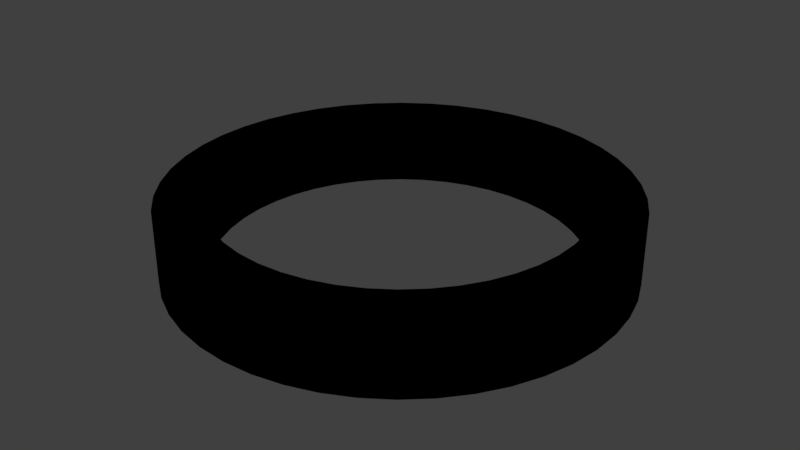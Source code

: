# Source: 125_decoupler.blend  (saved by Blender 2.78.0; exported with 4.5.12 LTS)
import bpy
from mathutils import Matrix  # noqa: F401  (used for matrix-valued properties, if any)

bpy.ops.wm.read_factory_settings(use_empty=True)
scene = bpy.context.scene
scene.name = 'Scene'

# ---- collections
col_collection_1 = bpy.data.collections.new('Collection 1'); scene.collection.children.link(col_collection_1)

# ---- images (referenced by path relative to the original .blend; pixels are not part of the script)
import os
ASSET_DIR = os.environ.get("B2B_ASSET_DIR", "")  # directory of the original .blend (textures are referenced by path, not embedded)
HERE = os.path.dirname(os.path.abspath(__file__))  # packed textures are extracted next to this script under _unpacked/

def load_image(name, relpath, width, height, colorspace="sRGB"):
    """Load a texture the original file referenced (path relative to the .blend, or extracted next to this script)."""
    p = next((c for c in (os.path.join(HERE, relpath), os.path.join(ASSET_DIR, relpath)) if relpath and os.path.exists(c)), "")
    if p:
        img = bpy.data.images.load(p, check_existing=True)
        img.name = name
    else:  # same state as the original file: an image datablock whose file is absent (Cycles renders it pink)
        img = bpy.data.images.new(name, width, height)
        img.source = "FILE"
        img.filepath = "//" + (relpath or name)
    img.colorspace_settings.name = colorspace
    return img
img_decoupler = load_image('Decoupler', '125_decoupler.png', 1024, 1024, 'sRGB')

# ---- materials (node trees are filled in below, after node groups)
mat_material = bpy.data.materials.new('Material')
mat_material.alpha_threshold = 0.0
mat_material.roughness = 0.5
mat_material.line_color = (0.0, 0.0, 0.0, 1.0)

# ---- material node trees
mat_material.use_nodes = True; mat_material.node_tree.nodes.clear()
_N = mat_material.node_tree.nodes; _L = mat_material.node_tree.links
n0 = _N.new('NodeUndefined'); n0.name = 'Output'; n0.location = (300, 300)
n0.inputs[1].default_value = 1.0
n1 = _N.new('NodeUndefined'); n1.name = 'Material'; n1.location = (10, 300)
n1.inputs[0].default_value = (0.0, 0.0, 0.0, 1.0)
n1.inputs[1].default_value = (0.0, 0.0, 0.0, 1.0)
n1.inputs[2].default_value = 0.0
n1.inputs[3].default_value = (0.0, 0.0, 0.0)
n2 = _N.new('ShaderNodeTexImage'); n2.name = 'Image Texture'; n2.location = (-172, 308)
n2.width = 140
n2.image = img_decoupler
_L.new(n1.outputs[0], n0.inputs[0])

# ---- world
world_world = bpy.data.worlds.new('World'); scene.world = world_world
world_world.color = (0.05088, 0.05088, 0.05088)
world_world.use_sun_shadow = False
world_world.sun_shadow_jitter_overblur = 0.0
world_world.cycles.sampling_method = 'MANUAL'

# ---- meshes
me_cylinder_001 = bpy.data.meshes.new('Cylinder.001')
me_cylinder_001.from_pydata([(0.0, 1.0, -1.0), (0.0, 1.0, 1.0), (0.1362, 0.9907, -1.0), (0.1362, 0.9907, 1.0), (0.2698, 0.9629, -1.0), (0.2698, 0.9629, 1.0), (0.3984, 0.9172, -1.0), (0.3984, 0.9172, 1.0), (0.5196, 0.8544, -1.0), (0.5196, 0.8544, 1.0), (0.6311, 0.7757, -1.0), (0.6311, 0.7757, 1.0), (0.7308, 0.6826, -1.0), (0.7308, 0.6826, 1.0), (0.817, 0.5767, -1.0), (0.817, 0.5767, 1.0), (0.8879, 0.4601, -1.0), (0.8879, 0.4601, 1.0), (0.9423, 0.3349, -1.0), (0.9423, 0.3349, 1.0), (0.9791, 0.2035, -1.0), (0.9791, 0.2035, 1.0), (0.9977, 0.06824, -1.0), (0.9977, 0.06824, 1.0), (0.9977, -0.06824, -1.0), (0.9977, -0.06824, 1.0), (0.9791, -0.2035, -1.0), (0.9791, -0.2035, 1.0), (0.9423, -0.3349, -1.0), (0.9423, -0.3349, 1.0), (0.8879, -0.4601, -1.0), (0.8879, -0.4601, 1.0), (0.817, -0.5767, -1.0), (0.817, -0.5767, 1.0), (0.7308, -0.6826, -1.0), (0.7308, -0.6826, 1.0), (0.6311, -0.7757, -1.0), (0.6311, -0.7757, 1.0), (0.5196, -0.8544, -1.0), (0.5196, -0.8544, 1.0), (0.3984, -0.9172, -1.0), (0.3984, -0.9172, 1.0), (0.2698, -0.9629, -1.0), (0.2698, -0.9629, 1.0), (0.1362, -0.9907, -1.0), (0.1362, -0.9907, 1.0), (3.894e-07, -1.0, -1.0), (3.894e-07, -1.0, 1.0), (-0.1362, -0.9907, -1.0), (-0.1362, -0.9907, 1.0), (-0.2698, -0.9629, -1.0), (-0.2698, -0.9629, 1.0), (-0.3984, -0.9172, -1.0), (-0.3984, -0.9172, 1.0), (-0.5196, -0.8544, -1.0), (-0.5196, -0.8544, 1.0), (-0.6311, -0.7757, -1.0), (-0.6311, -0.7757, 1.0), (-0.7308, -0.6826, -1.0), (-0.7308, -0.6826, 1.0), (-0.817, -0.5767, -1.0), (-0.817, -0.5767, 1.0), (-0.8879, -0.4601, -1.0), (-0.8879, -0.4601, 1.0), (-0.9423, -0.3349, -1.0), (-0.9423, -0.3349, 1.0), (-0.9791, -0.2035, -1.0), (-0.9791, -0.2035, 1.0), (-0.9977, -0.06824, -1.0), (-0.9977, -0.06824, 1.0), (-0.9977, 0.06824, -1.0), (-0.9977, 0.06824, 1.0), (-0.9791, 0.2035, -1.0), (-0.9791, 0.2035, 1.0), (-0.9423, 0.3349, -1.0), (-0.9423, 0.3349, 1.0), (-0.8879, 0.4601, -1.0), (-0.8879, 0.4601, 1.0), (-0.817, 0.5767, -1.0), (-0.817, 0.5767, 1.0), (-0.7308, 0.6826, -1.0), (-0.7308, 0.6826, 1.0), (-0.6311, 0.7757, -1.0), (-0.6311, 0.7757, 1.0), (-0.5196, 0.8544, -1.0), (-0.5196, 0.8544, 1.0), (-0.3984, 0.9172, -1.0), (-0.3984, 0.9172, 1.0), (-0.2698, 0.9629, -1.0), (-0.2698, 0.9629, 1.0), (-0.1362, 0.9907, -1.0), (-0.1362, 0.9907, 1.0), (0.5847, 0.546, 1.0), (0.5847, 0.546, -1.0), (0.5049, 0.6206, 1.0), (0.5049, 0.6206, -1.0), (0.6536, -0.4613, 1.0), (0.6536, -0.4613, -1.0), (0.7103, -0.3681, 1.0), (0.7103, -0.3681, -1.0), (0.6536, 0.4613, 1.0), (0.6536, 0.4613, -1.0), (0.7538, -0.2679, 1.0), (0.7538, -0.2679, -1.0), (-0.1089, -0.7925, 1.0), (-0.1089, -0.7925, -1.0), (-0.2158, -0.7703, 1.0), (-0.2158, -0.7703, -1.0), (-0.3187, -0.7338, 1.0), (-0.3187, -0.7338, -1.0), (0.7981, -0.05459, 1.0), (0.7981, -0.05459, -1.0), (0.7981, -0.01175, 1.0), (0.2158, 0.7703, 1.0), (0.2158, 0.7703, -1.0), (0.7833, -0.1628, 1.0), (0.7833, -0.1628, -1.0), (0.7981, 0.05459, 1.0), (0.7981, 0.05459, -1.0), (0.5847, -0.546, 1.0), (0.5847, -0.546, -1.0), (0.3187, -0.7338, 1.0), (0.3187, -0.7338, -1.0), (0.4157, -0.6835, 1.0), (0.4157, -0.6835, -1.0), (0.5049, -0.6206, 1.0), (0.5049, -0.6206, -1.0), (0.4157, 0.6835, 1.0), (0.4157, 0.6835, -1.0), (0.3187, 0.7338, 1.0), (0.3187, 0.7338, -1.0), (0.1089, 0.7925, 1.0), (0.1089, 0.7925, -1.0), (0.0, 0.8, 1.0), (0.0, 0.8, -1.0), (-0.4157, -0.6835, 1.0), (-0.4157, -0.6835, -1.0), (-0.5049, -0.6206, 1.0), (-0.5049, -0.6206, -1.0), (-0.5847, -0.546, 1.0), (-0.5847, -0.546, -1.0), (0.7103, 0.3681, 1.0), (0.7103, 0.3681, -1.0), (0.7538, 0.2679, 1.0), (0.7538, 0.2679, -1.0), (0.7833, 0.1628, 1.0), (0.7833, 0.1628, -1.0), (3.115e-07, -0.8, 1.0), (3.115e-07, -0.8, -1.0), (0.1089, -0.7925, 1.0), (0.1089, -0.7925, -1.0), (0.2158, -0.7703, 1.0), (0.2158, -0.7703, -1.0), (-0.7538, 0.2679, 1.0), (-0.7538, 0.2679, -1.0), (-0.7103, 0.3681, 1.0), (-0.7103, 0.3681, -1.0), (-0.7833, 0.1628, 1.0), (-0.7833, 0.1628, -1.0), (-0.5847, 0.546, 1.0), (-0.5847, 0.546, -1.0), (-0.6536, 0.4613, 1.0), (-0.6536, 0.4613, -1.0), (-0.5049, 0.6206, 1.0), (-0.5049, 0.6206, -1.0), (-0.4157, 0.6835, 1.0), (-0.4157, 0.6835, -1.0), (-0.6536, -0.4613, 1.0), (-0.6536, -0.4613, -1.0), (-0.7538, -0.2679, 1.0), (-0.7538, -0.2679, -1.0), (-0.7103, -0.3681, 1.0), (-0.7103, -0.3681, -1.0), (-0.3187, 0.7338, 1.0), (-0.3187, 0.7338, -1.0), (-0.1089, 0.7925, 1.0), (-0.1089, 0.7925, -1.0), (-0.2158, 0.7703, 1.0), (-0.2158, 0.7703, -1.0), (-0.7981, 0.05459, 1.0), (-0.7981, 0.05459, -1.0), (-0.7833, -0.1628, 1.0), (-0.7833, -0.1628, -1.0), (-0.7981, 0.01175, 1.0), (-0.7981, -0.05459, 1.0), (-0.7981, -0.05459, -1.0)], [], [(0, 1, 3, 2), (2, 3, 5, 4), (4, 5, 7, 6), (6, 7, 9, 8), (8, 9, 11, 10), (10, 11, 13, 12), (12, 13, 15, 14), (14, 15, 17, 16), (16, 17, 19, 18), (18, 19, 21, 20), (20, 21, 23, 22), (22, 23, 25, 24), (24, 25, 27, 26), (26, 27, 29, 28), (28, 29, 31, 30), (30, 31, 33, 32), (32, 33, 35, 34), (34, 35, 37, 36), (36, 37, 39, 38), (38, 39, 41, 40), (40, 41, 43, 42), (42, 43, 45, 44), (44, 45, 47, 46), (46, 47, 49, 48), (48, 49, 51, 50), (50, 51, 53, 52), (52, 53, 55, 54), (54, 55, 57, 56), (56, 57, 59, 58), (58, 59, 61, 60), (60, 61, 63, 62), (62, 63, 65, 64), (64, 65, 67, 66), (66, 67, 69, 68), (68, 69, 71, 70), (70, 71, 73, 72), (72, 73, 75, 74), (74, 75, 77, 76), (76, 77, 79, 78), (78, 79, 81, 80), (80, 81, 83, 82), (82, 83, 85, 84), (84, 85, 87, 86), (86, 87, 89, 88), (3, 1, 91, 89, 87, 85, 83, 81, 79, 77, 75, 73, 71, 183, 179, 157, 153, 155, 161, 159, 163, 165, 173, 177, 175, 133, 131, 113, 129, 127, 94, 92, 100, 141, 143, 145, 117, 112, 25, 23, 21, 19, 17, 15, 13, 11, 9, 7, 5), (88, 89, 91, 90), (90, 91, 1, 0), (0, 2, 4, 6, 8, 10, 12, 14, 16, 18, 20, 22, 24, 111, 118, 146, 144, 142, 101, 93, 95, 128, 130, 114, 132, 134, 176, 178, 174, 166, 164, 160, 162, 156, 154, 158, 180, 70, 72, 74, 76, 78, 80, 82, 84, 86, 88, 90), (144, 143, 141, 142), (180, 179, 183, 184, 185), (185, 184, 181, 182), (111, 110, 112, 117, 118), (118, 117, 145, 146), (107, 106, 104, 105), (101, 100, 92, 93), (142, 141, 100, 101), (95, 94, 127, 128), (182, 181, 169, 170), (120, 119, 96, 97), (136, 135, 108, 109), (97, 96, 98, 99), (170, 169, 171, 172), (128, 127, 129, 130), (25, 112, 110, 115, 102, 98, 96, 119, 125, 123, 121, 151, 149, 147, 104, 106, 108, 135, 137, 139, 167, 171, 169, 181, 184, 183, 71, 69, 67, 65, 63, 61, 59, 57, 55, 53, 51, 49, 47, 45, 43, 41, 39, 37, 35, 33, 31, 29, 27), (124, 123, 125, 126), (176, 175, 177, 178), (130, 129, 113, 114), (116, 115, 110, 111), (140, 139, 137, 138), (172, 171, 167, 168), (109, 108, 106, 107), (158, 157, 179, 180), (162, 161, 155, 156), (103, 102, 115, 116), (122, 121, 123, 124), (150, 149, 151, 152), (132, 131, 133, 134), (93, 92, 94, 95), (105, 104, 147, 148), (166, 165, 163, 164), (146, 145, 143, 144), (126, 125, 119, 120), (156, 155, 153, 154), (168, 167, 139, 140), (114, 113, 131, 132), (99, 98, 102, 103), (148, 147, 149, 150), (134, 133, 175, 176), (138, 137, 135, 136), (164, 163, 159, 160), (160, 159, 161, 162), (178, 177, 173, 174), (70, 180, 185, 182, 170, 172, 168, 140, 138, 136, 109, 107, 105, 148, 150, 152, 122, 124, 126, 120, 97, 99, 103, 116, 111, 24, 26, 28, 30, 32, 34, 36, 38, 40, 42, 44, 46, 48, 50, 52, 54, 56, 58, 60, 62, 64, 66, 68), (174, 173, 165, 166), (152, 151, 121, 122), (154, 153, 157, 158)])
me_cylinder_001.polygons.foreach_set('use_smooth', [True] * 96)
_uv = me_cylinder_001.uv_layers.new(name='UVMap')
_uv.uv.foreach_set('vector', [0.7188, 0.6667, 0.7188, 0.3333, 0.7395, 0.3333, 0.7395, 0.6667, 0.7395, 0.6667, 0.7395, 0.3333, 0.7582, 0.3333, 0.7582, 0.6667, 0.2582, 0.3333, 0.2582, 0.6667, 0.2418, 0.6667, 0.2418, 0.3333, 0.2418, 0.3333, 0.2418, 0.6667, 0.223, 0.6667, 0.223, 0.3333, 0.223, 0.3333, 0.223, 0.6667, 0.2024, 0.6667, 0.2023, 0.3333, 0.2023, 0.3333, 0.2024, 0.6667, 0.1802, 0.6667, 0.1802, 0.3333, 0.1802, 0.3333, 0.1802, 0.6667, 0.1569, 0.6667, 0.1569, 0.3333, 0.1569, 0.3333, 0.1569, 0.6667, 0.133, 0.6667, 0.133, 0.3333, 0.133, 0.3333, 0.133, 0.6667, 0.1088, 0.6667, 0.1088, 0.3333, 0.1088, 0.3333, 0.1088, 0.6667, 0.08484, 0.6667, 0.08484, 0.3333, 0.08484, 0.3333, 0.08484, 0.6667, 0.06157, 0.6667, 0.06157, 0.3333, 0.06157, 0.3333, 0.06157, 0.6667, 0.0394, 0.6667, 0.0394, 0.3333, 0.0394, 0.3333, 0.0394, 0.6667, 0.01875, 0.6667, 0.01875, 0.3333, 0.01875, 0.3333, 0.01875, 0.6667, 3.167e-08, 0.6667, 0.0, 0.3333, 1.0, 0.3333, 1.0, 0.6667, 0.9813, 0.6667, 0.9813, 0.3333, 0.9813, 0.3333, 0.9813, 0.6667, 0.9606, 0.6667, 0.9606, 0.3333, 0.9606, 0.3333, 0.9606, 0.6667, 0.9384, 0.6667, 0.9384, 0.3333, 0.9384, 0.3333, 0.9384, 0.6667, 0.9152, 0.6667, 0.9152, 0.3333, 0.9152, 0.3333, 0.9152, 0.6667, 0.8912, 0.6667, 0.8912, 0.3333, 0.8912, 0.3333, 0.8912, 0.6667, 0.867, 0.6667, 0.867, 0.3333, 0.867, 0.3333, 0.867, 0.6667, 0.8431, 0.6667, 0.8431, 0.3333, 0.8431, 0.3333, 0.8431, 0.6667, 0.8198, 0.6667, 0.8198, 0.3333, 0.8198, 0.3333, 0.8198, 0.6667, 0.7977, 0.6667, 0.7977, 0.3333, 0.7977, 0.3333, 0.7977, 0.6667, 0.777, 0.6667, 0.777, 0.3333, 0.777, 0.3333, 0.777, 0.6667, 0.7582, 0.6667, 0.7582, 0.3333, 0.5165, 0.3333, 0.5165, 0.6667, 0.4977, 0.6667, 0.4977, 0.3333, 0.4977, 0.3333, 0.4977, 0.6667, 0.4771, 0.6667, 0.4771, 0.3333, 0.4771, 0.3333, 0.4771, 0.6667, 0.4549, 0.6667, 0.4549, 0.3333, 0.4549, 0.3333, 0.4549, 0.6667, 0.4317, 0.6667, 0.4317, 0.3333, 0.4317, 0.3333, 0.4317, 0.6667, 0.4077, 0.6667, 0.4077, 0.3333, 0.4077, 0.3333, 0.4077, 0.6667, 0.3835, 0.6667, 0.3835, 0.3333, 0.3835, 0.3333, 0.3835, 0.6667, 0.3596, 0.6667, 0.3596, 0.3333, 0.3596, 0.3333, 0.3596, 0.6667, 0.3363, 0.6667, 0.3363, 0.3333, 0.3363, 0.3333, 0.3363, 0.6667, 0.3141, 0.6667, 0.3141, 0.3333, 0.3141, 0.3333, 0.3141, 0.6667, 0.2935, 0.6667, 0.2935, 0.3333, 0.2935, 0.3333, 0.2935, 0.6667, 0.2747, 0.6667, 0.2747, 0.3333, 0.2747, 0.3333, 0.2747, 0.6667, 0.2582, 0.6667, 0.2582, 0.3333, 0.5165, 0.6667, 0.5165, 0.3333, 0.5352, 0.3333, 0.5352, 0.6667, 0.5352, 0.6667, 0.5352, 0.3333, 0.5559, 0.3333, 0.5559, 0.6667, 0.5559, 0.6667, 0.5559, 0.3333, 0.5781, 0.3333, 0.5781, 0.6667, 0.5781, 0.6667, 0.5781, 0.3333, 0.6013, 0.3333, 0.6013, 0.6667, 0.6013, 0.6667, 0.6013, 0.3333, 0.6253, 0.3333, 0.6253, 0.6667, 0.6253, 0.6667, 0.6253, 0.3333, 0.6495, 0.3333, 0.6495, 0.6667, 0.6495, 0.6667, 0.6495, 0.3333, 0.6734, 0.3333, 0.6734, 0.6667, 0.4585, 0.1551, 0.4585, 0.1752, 0.4556, 0.1951, 0.4498, 0.2145, 0.4413, 0.2329, 0.4302, 0.2501, 0.4167, 0.2657, 0.4011, 0.2794, 0.3836, 0.291, 0.3646, 0.3003, 0.3445, 0.307, 0.3236, 0.3111, 0.3022, 0.3125, 0.2956, 0.2826, 0.3022, 0.283, 0.3193, 0.2819, 0.336, 0.2786, 0.3522, 0.2732, 0.3673, 0.2658, 0.3813, 0.2566, 0.3938, 0.2456, 0.4046, 0.2331, 0.4135, 0.2194, 0.4203, 0.2046, 0.4249, 0.1891, 0.4272, 0.1732, 0.4272, 0.1571, 0.4249, 0.1411, 0.4203, 0.1256, 0.4135, 0.1109, 0.4046, 0.09713, 0.3938, 0.08465, 0.3813, 0.07367, 0.3673, 0.06439, 0.3522, 0.05699, 0.336, 0.0516, 0.3193, 0.04833, 0.3089, 0.04766, 0.3022, 0.01776, 0.3236, 0.01913, 0.3445, 0.02322, 0.3646, 0.02996, 0.3836, 0.03921, 0.4011, 0.05081, 0.4167, 0.06453, 0.4302, 0.08014, 0.4413, 0.09732, 0.4498, 0.1158, 0.4556, 0.1351, 0.6734, 0.6667, 0.6734, 0.3333, 0.6967, 0.3333, 0.6967, 0.6667, 0.6967, 0.6667, 0.6967, 0.3333, 0.7188, 0.3333, 0.7188, 0.6667, 0.5196, 0.2539, 0.5086, 0.2369, 0.5002, 0.2186, 0.4945, 0.1995, 0.4916, 0.1797, 0.4916, 0.1598, 0.4945, 0.1401, 0.5002, 0.1209, 0.5086, 0.1026, 0.5196, 0.0856, 0.533, 0.07015, 0.5484, 0.05656, 0.5657, 0.04507, 0.5818, 0.07001, 0.568, 0.0792, 0.5556, 0.09008, 0.545, 0.1024, 0.5362, 0.1161, 0.5294, 0.1307, 0.5248, 0.146, 0.5225, 0.1618, 0.5225, 0.1777, 0.5248, 0.1935, 0.5294, 0.2089, 0.5362, 0.2235, 0.545, 0.2371, 0.5556, 0.2495, 0.568, 0.2603, 0.5818, 0.2695, 0.5969, 0.2769, 0.6128, 0.2822, 0.6294, 0.2854, 0.6463, 0.2865, 0.6632, 0.2854, 0.6798, 0.2822, 0.6957, 0.2769, 0.7108, 0.2695, 0.7269, 0.2945, 0.7081, 0.3036, 0.6881, 0.3103, 0.6674, 0.3144, 0.6463, 0.3157, 0.6252, 0.3144, 0.6045, 0.3103, 0.5845, 0.3036, 0.5657, 0.2945, 0.5484, 0.283, 0.533, 0.2694, 0.6327, 1.0, 0.6327, 0.6667, 0.6519, 0.6667, 0.6519, 1.0, 0.3817, 0.6667, 0.3817, 1.0, 0.3747, 1.0, 0.3639, 1.0, 0.3639, 0.6667, 0.3639, 0.6667, 0.3639, 1.0, 0.3453, 1.0, 0.3453, 0.6667, 0.5798, 1.0, 0.5798, 0.6667, 0.5863, 0.6667, 0.5964, 0.6667, 0.5964, 1.0, 0.5964, 1.0, 0.5964, 0.6667, 0.6141, 0.6667, 0.6141, 1.0, 0.2066, 0.6667, 0.2066, 1.0, 0.1916, 1.0, 0.1916, 0.6667, 0.6712, 1.0, 0.6712, 0.6667, 0.6904, 0.6667, 0.6904, 1.0, 0.6519, 1.0, 0.6519, 0.6667, 0.6712, 0.6667, 0.6712, 1.0, 0.709, 1.0, 0.709, 0.6667, 0.7267, 0.6667, 0.7267, 1.0, 0.3453, 0.6667, 0.3453, 1.0, 0.3262, 1.0, 0.3262, 0.6667, 0.06245, 0.6667, 0.06245, 1.0, 0.04472, 1.0, 0.04472, 0.6667, 0.2348, 0.6667, 0.2348, 1.0, 0.2198, 1.0, 0.2198, 0.6667, 0.04472, 0.6667, 0.04472, 1.0, 0.0282, 1.0, 0.0282, 0.6667, 0.3262, 0.6667, 0.3262, 1.0, 0.3068, 1.0, 0.3068, 0.6667, 0.7267, 1.0, 0.7267, 0.6667, 0.7432, 0.6667, 0.7432, 1.0, 0.3022, 0.01776, 0.3089, 0.04766, 0.3022, 0.04723, 0.2852, 0.04833, 0.2685, 0.0516, 0.2523, 0.05699, 0.2372, 0.06439, 0.2232, 0.07367, 0.2107, 0.08465, 0.1999, 0.09713, 0.191, 0.1109, 0.1842, 0.1256, 0.1796, 0.1411, 0.1773, 0.1571, 0.1773, 0.1732, 0.1796, 0.1891, 0.1842, 0.2046, 0.191, 0.2194, 0.1999, 0.2331, 0.2107, 0.2456, 0.2232, 0.2566, 0.2372, 0.2658, 0.2523, 0.2732, 0.2685, 0.2786, 0.2852, 0.2819, 0.2956, 0.2826, 0.3022, 0.3125, 0.2809, 0.3111, 0.26, 0.307, 0.2399, 0.3003, 0.2209, 0.291, 0.2034, 0.2794, 0.1878, 0.2657, 0.1743, 0.2501, 0.1632, 0.2329, 0.1547, 0.2145, 0.1489, 0.1951, 0.146, 0.1752, 0.146, 0.1551, 0.1489, 0.1351, 0.1547, 0.1158, 0.1632, 0.09732, 0.1743, 0.08014, 0.1878, 0.06453, 0.2034, 0.05081, 0.2209, 0.03921, 0.2399, 0.02996, 0.26, 0.02322, 0.2809, 0.01913, 0.1002, 0.6667, 0.1002, 1.0, 0.08107, 1.0, 0.08107, 0.6667, 0.9024, 0.6667, 0.9024, 1.0, 0.8838, 1.0, 0.8838, 0.6667, 0.7432, 1.0, 0.7432, 0.6667, 0.7582, 0.6667, 0.7582, 1.0, 0.5648, 1.0, 0.5648, 0.6667, 0.5798, 0.6667, 0.5798, 1.0, 0.2691, 0.6667, 0.2691, 1.0, 0.2513, 1.0, 0.2513, 0.6667, 0.3068, 0.6667, 0.3068, 1.0, 0.2877, 1.0, 0.2877, 0.6667, 0.2198, 0.6667, 0.2198, 1.0, 0.2066, 1.0, 0.2066, 0.6667, 0.3982, 0.6667, 0.3982, 1.0, 0.3817, 1.0, 0.3817, 0.6667, 0.7898, 0.6667, 0.7898, 1.0, 0.7732, 1.0, 0.7732, 0.6667, 0.0132, 0.6667, 0.0132, 1.0, 5.96e-08, 1.0, 0.0, 0.6667, 0.1196, 0.6667, 0.1196, 1.0, 0.1002, 1.0, 0.1002, 0.6667, 0.1573, 0.6667, 0.1573, 1.0, 0.1387, 1.0, 0.1387, 0.6667, 0.9367, 0.6667, 0.9367, 1.0, 0.9201, 1.0, 0.9201, 0.6667, 0.6904, 1.0, 0.6904, 0.6667, 0.709, 0.6667, 0.709, 1.0, 0.1916, 0.6667, 0.1916, 1.0, 0.1751, 1.0, 0.1751, 0.6667, 0.8453, 0.6667, 0.8453, 1.0, 0.8261, 1.0, 0.8261, 0.6667, 0.6141, 1.0, 0.6141, 0.6667, 0.6327, 0.6667, 0.6327, 1.0, 0.08107, 0.6667, 0.08107, 1.0, 0.06245, 1.0, 0.06245, 0.6667, 0.7732, 0.6667, 0.7732, 1.0, 0.7582, 1.0, 0.7582, 0.6667, 0.2877, 0.6667, 0.2877, 1.0, 0.2691, 1.0, 0.2691, 0.6667, 0.9516, 0.6667, 0.9516, 1.0, 0.9367, 1.0, 0.9367, 0.6667, 0.0282, 0.6667, 0.0282, 1.0, 0.0132, 1.0, 0.0132, 0.6667, 0.1751, 0.6667, 0.1751, 1.0, 0.1573, 1.0, 0.1573, 0.6667, 0.9201, 0.6667, 0.9201, 1.0, 0.9024, 1.0, 0.9024, 0.6667, 0.2513, 0.6667, 0.2513, 1.0, 0.2348, 1.0, 0.2348, 0.6667, 0.8261, 0.6667, 0.8261, 1.0, 0.8075, 1.0, 0.8075, 0.6667, 0.8075, 0.6667, 0.8075, 1.0, 0.7898, 1.0, 0.7898, 0.6667, 0.8838, 0.6667, 0.8838, 1.0, 0.8646, 1.0, 0.8646, 0.6667, 0.7269, 0.2945, 0.7108, 0.2695, 0.7246, 0.2603, 0.737, 0.2495, 0.7477, 0.2371, 0.7565, 0.2235, 0.7632, 0.2089, 0.7678, 0.1935, 0.7701, 0.1777, 0.7701, 0.1618, 0.7678, 0.146, 0.7632, 0.1307, 0.7565, 0.1161, 0.7477, 0.1024, 0.737, 0.09008, 0.7246, 0.0792, 0.7108, 0.07001, 0.6957, 0.06268, 0.6798, 0.05734, 0.6632, 0.0541, 0.6463, 0.05301, 0.6294, 0.0541, 0.6128, 0.05734, 0.5969, 0.06268, 0.5818, 0.07001, 0.5657, 0.04507, 0.5845, 0.03591, 0.6045, 0.02924, 0.6252, 0.02518, 0.6463, 0.02382, 0.6674, 0.02518, 0.6881, 0.02924, 0.7081, 0.03591, 0.7269, 0.04507, 0.7442, 0.05656, 0.7596, 0.07015, 0.773, 0.0856, 0.784, 0.1026, 0.7924, 0.1209, 0.7981, 0.1401, 0.801, 0.1598, 0.801, 0.1797, 0.7981, 0.1995, 0.7924, 0.2186, 0.784, 0.2369, 0.773, 0.2539, 0.7596, 0.2694, 0.7442, 0.283, 0.8646, 0.6667, 0.8646, 1.0, 0.8453, 1.0, 0.8453, 0.6667, 0.1387, 0.6667, 0.1387, 1.0, 0.1196, 1.0, 0.1196, 0.6667, 0.4132, 0.6667, 0.4132, 1.0, 0.3982, 1.0, 0.3982, 0.6667])
me_cylinder_001.materials.append(mat_material)
me_cylinder_001.use_remesh_preserve_volume = False
me_cylinder_001.use_remesh_preserve_attributes = False
me_cylinder_001.use_mirror_vertex_groups = False
me_cylinder_001.update()

# ---- objects
ob_cylinder_001 = bpy.data.objects.new('Cylinder.001', me_cylinder_001)

# ---- transforms, parenting, visibility, modifiers, constraints
ob_cylinder_001.location = (0.0, 0.0, 0.1)
ob_cylinder_001.scale = (0.6265, 0.625, 0.1)
ob_cylinder_001.lineart.crease_threshold = 0.0

# ---- collection membership
col_collection_1.objects.link(ob_cylinder_001)

# ---- scene / render settings (as saved in the file)
scene.frame_start = 1; scene.frame_end = 250; scene.frame_set(1)
scene.render.engine = 'CYCLES'
scene.render.resolution_percentage = 50
scene.render.dither_intensity = 0.0
scene.cycles.use_denoising = False
scene.cycles.samples = 128
scene.cycles.sampling_pattern = 'TABULATED_SOBOL'
scene.cycles.light_sampling_threshold = 0.0
scene.cycles.use_adaptive_sampling = False
scene.cycles.use_light_tree = False
scene.cycles.blur_glossy = 0.0
scene.cycles.sample_clamp_indirect = 0.0
scene.view_settings.view_transform = 'Standard'
bpy.context.view_layer.update()

# ---- added for rendering (the .blend has no active camera and no usable light): camera, sun
cam_auto = bpy.data.cameras.new('AutoCamera')
cam_auto.lens = 50.0
cam_auto.sensor_width = 36.0
cam_auto.clip_end = 1000.0
ob_auto_camera = bpy.data.objects.new('AutoCamera', cam_auto)
scene.collection.objects.link(ob_auto_camera)
ob_auto_camera.location = (1.64602, -1.97522, 1.41681)
ob_auto_camera.rotation_euler = (1.09748, -7.21219e-08, 0.694738)
scene.camera = ob_auto_camera
light_auto_sun = bpy.data.lights.new('AutoSun', 'SUN')
light_auto_sun.energy = 3.0
light_auto_sun.angle = 0.0523599
ob_auto_sun = bpy.data.objects.new('AutoSun', light_auto_sun)
scene.collection.objects.link(ob_auto_sun)
ob_auto_sun.rotation_euler = (0.872665, 0.174533, 0.523599)
bpy.context.view_layer.update()
